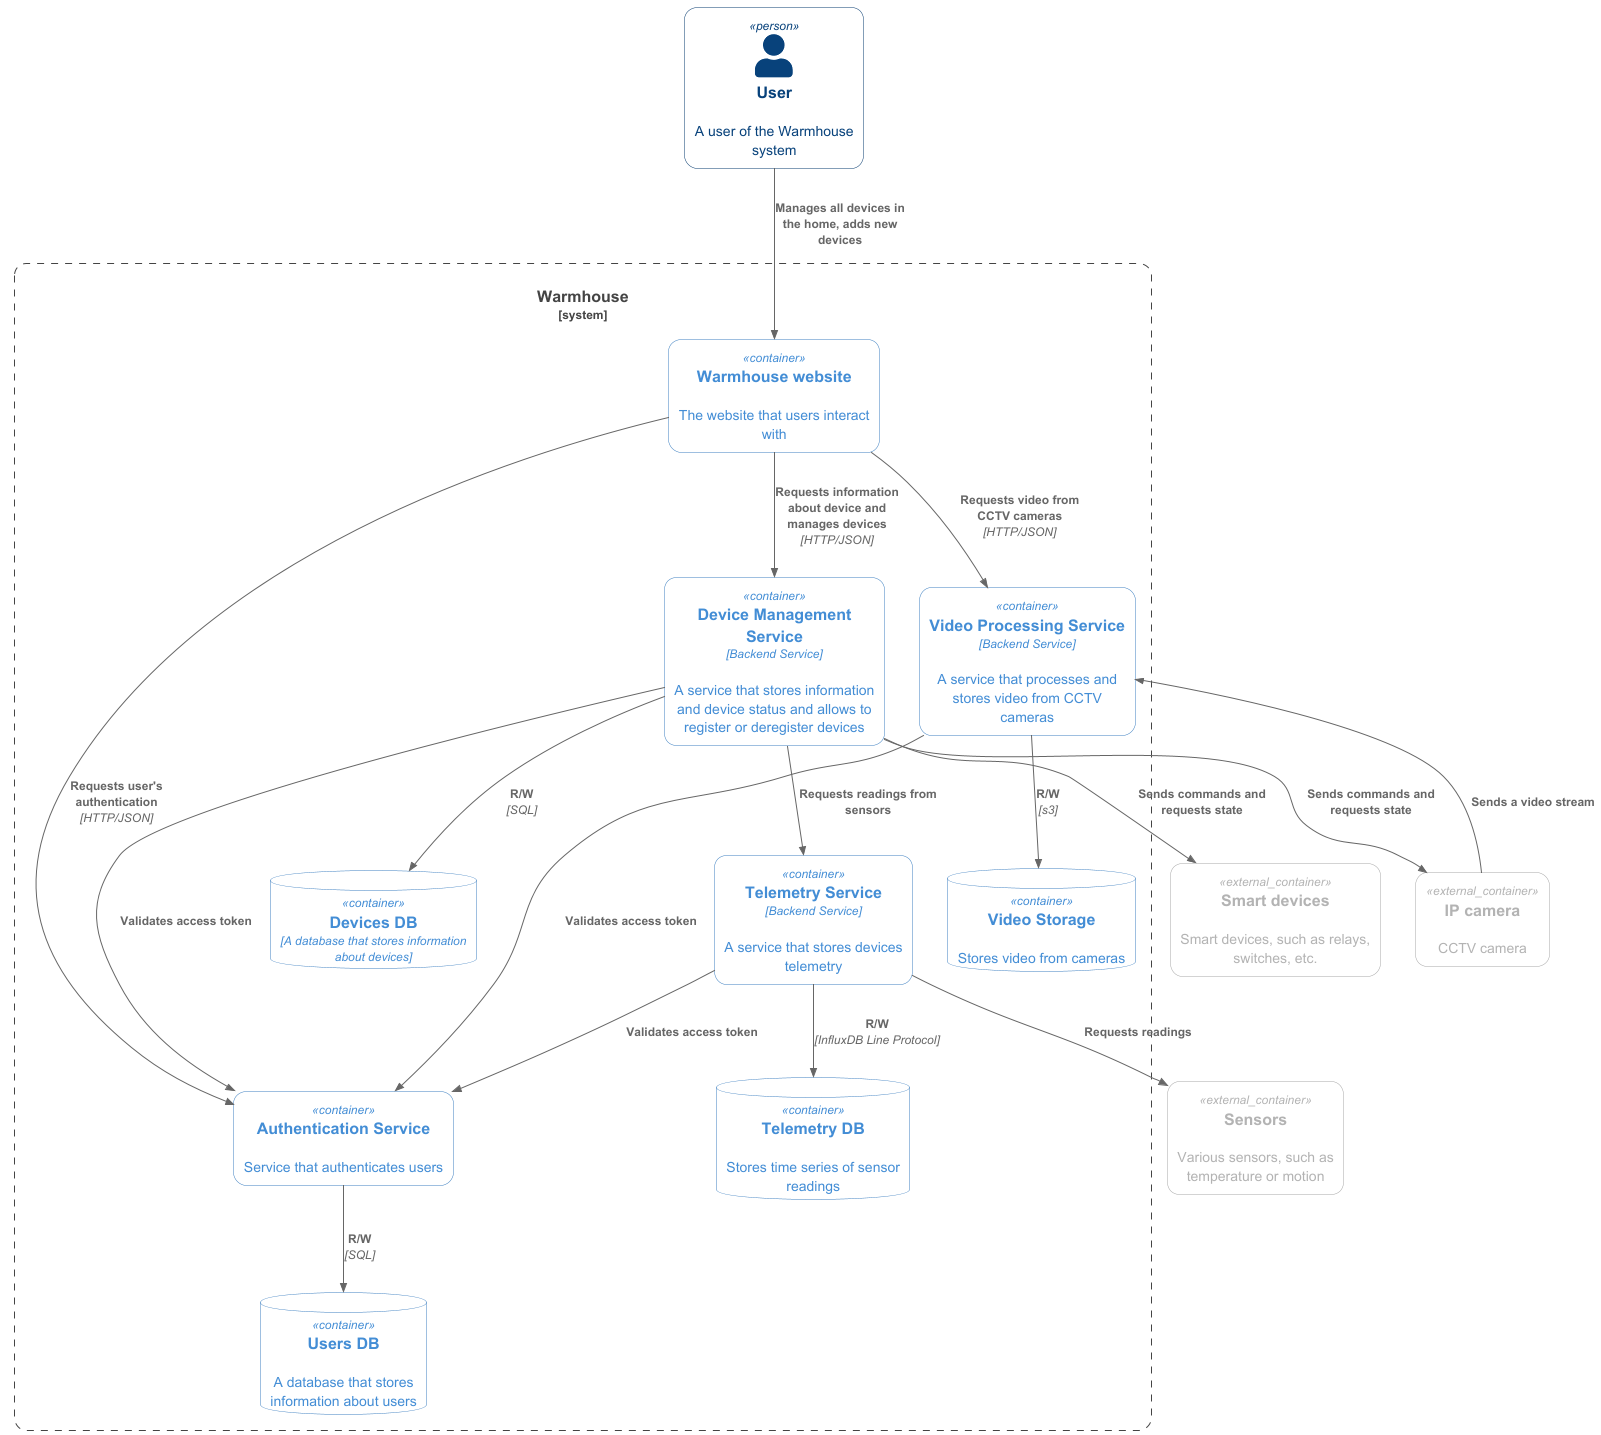

The diagram above was rendered by PlantUML. Its source (embedded in the PNG):
@startuml

!NEW_C4_STYLE=1
!include C4_Container.puml

Person(user, "User", "A user of the Warmhouse system")
Container_Ext(device, "Smart devices", $descr="Smart devices, such as relays, switches, etc.")
Container_Ext(sensor, "Sensors", $descr="Various sensors, such as temperature or motion")
Container_Ext(ipCamera, "IP camera", $descr="CCTV camera")

System_Boundary(warmhouseSystem, "Warmhouse") {
    Container(webApp, "Warmhouse website", $descr="The website that users interact with")

    Container(devicesManagement, "Device Management Service", "Backend Service", "A service that stores information and device status and allows to register or deregister devices")
    ContainerDb(devicesDb, "Devices DB", "A database that stores information about devices")

    Container(authService, "Authentication Service", $descr="Service that authenticates users")
    ContainerDb(usersDb, "Users DB", $descr="A database that stores information about users")

    Container(telemetry, "Telemetry Service", "Backend Service", "A service that stores devices telemetry")
    ContainerDb(telemetryDb, "Telemetry DB", $descr="Stores time series of sensor readings")

    Container(videoService, "Video Processing Service", "Backend Service", "A service that processes and stores video from CCTV cameras")
    ContainerDb(videoDb, "Video Storage", $descr="Stores video from cameras")

    Rel(authService,usersDb,"R/W", "SQL")
    Rel(devicesManagement,device,"Sends commands and requests state")
    Rel(devicesManagement,ipCamera,"Sends commands and requests state")
    Rel(devicesManagement, telemetry, "Requests readings from sensors")
    Rel(devicesManagement,devicesDb,"R/W", "SQL")
    Rel(ipCamera,videoService, "Sends a video stream")
    Rel(telemetry, sensor, "Requests readings")
    Rel(telemetry,telemetryDb, "R/W", "InfluxDB Line Protocol")
    Rel(videoService,videoDb, "R/W", s3)
    Rel(webApp,authService,"Requests user's authentication", "HTTP/JSON")
    Rel(webApp,devicesManagement,"Requests information about device and manages devices", "HTTP/JSON")
    Rel(webApp,videoService, "Requests video from CCTV cameras", "HTTP/JSON")

    Rel(devicesManagement, authService, "Validates access token")
    Rel(telemetry, authService, "Validates access token")
    Rel(videoService, authService, "Validates access token")
}

Rel(user,webApp,"Manages all devices in the home, adds new devices")

@enduml